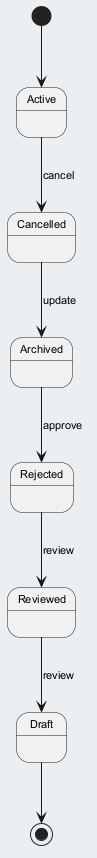

The diagram above was rendered by PlantUML. Its source (embedded in the PNG):
@startuml
skinparam backgroundColor #ECEFF1
skinparam classBackgroundColor #FFFFFF
skinparam classBorderColor #455A64
skinparam defaultFontSize 11
[*] --> Active
Active --> Cancelled : cancel
Cancelled --> Archived : update
Archived --> Rejected : approve
Rejected --> Reviewed : review
Reviewed --> Draft : review
Draft --> [*]
@enduml